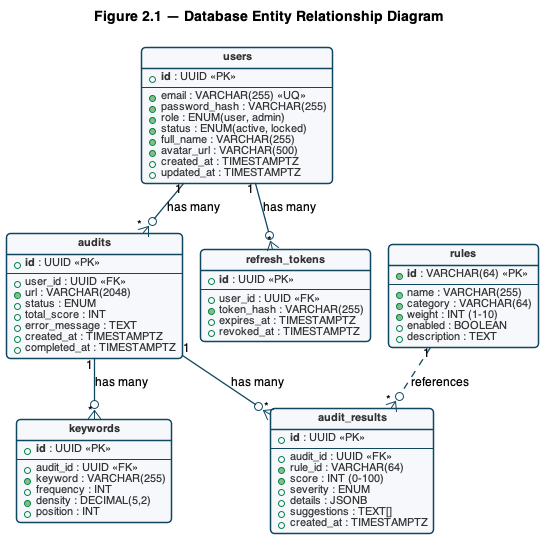

The diagram above was rendered by PlantUML. Its source (embedded in the PNG):
@startuml 01-erd
' Figure 2.1 — Entity Relationship Diagram
!pragma layout smetana

skinparam backgroundColor #FFFFFF
skinparam defaultFontName "Helvetica"
skinparam defaultFontSize 12
skinparam shadowing false
skinparam roundCorner 8
skinparam ArrowColor #0F4761
skinparam ArrowThickness 1.3

skinparam class {
  BackgroundColor #F6F8FB
  BorderColor #0F4761
  BorderThickness 1.5
  FontColor #0F4761
  FontStyle bold
  FontSize 13
  AttributeFontColor #333333
  AttributeFontSize 11
}
hide circle

title Figure 2.1 — Database Entity Relationship Diagram

class users {
  + **id** : UUID «PK»
  --
  + email : VARCHAR(255) «UQ»
  + password_hash : VARCHAR(255)
  + role : ENUM(user, admin)
  + status : ENUM(active, locked)
  + full_name : VARCHAR(255)
  + avatar_url : VARCHAR(500)
  + created_at : TIMESTAMPTZ
  + updated_at : TIMESTAMPTZ
}

class audits {
  + **id** : UUID «PK»
  --
  + user_id : UUID «FK»
  + url : VARCHAR(2048)
  + status : ENUM
  + total_score : INT
  + error_message : TEXT
  + created_at : TIMESTAMPTZ
  + completed_at : TIMESTAMPTZ
}

class audit_results {
  + **id** : UUID «PK»
  --
  + audit_id : UUID «FK»
  + rule_id : VARCHAR(64)
  + score : INT (0-100)
  + severity : ENUM
  + details : JSONB
  + suggestions : TEXT[]
  + created_at : TIMESTAMPTZ
}

class keywords {
  + **id** : UUID «PK»
  --
  + audit_id : UUID «FK»
  + keyword : VARCHAR(255)
  + frequency : INT
  + density : DECIMAL(5,2)
  + position : INT
}

class rules {
  + **id** : VARCHAR(64) «PK»
  --
  + name : VARCHAR(255)
  + category : VARCHAR(64)
  + weight : INT (1-10)
  + enabled : BOOLEAN
  + description : TEXT
}

class refresh_tokens {
  + **id** : UUID «PK»
  --
  + user_id : UUID «FK»
  + token_hash : VARCHAR(255)
  + expires_at : TIMESTAMPTZ
  + revoked_at : TIMESTAMPTZ
}

users "1" --o{ "*" audits : has many
users "1" --o{ "*" refresh_tokens : has many
audits "1" --o{ "*" audit_results : has many
audits "1" --o{ "*" keywords : has many
rules "1" ..o{ "*" audit_results : references

@enduml